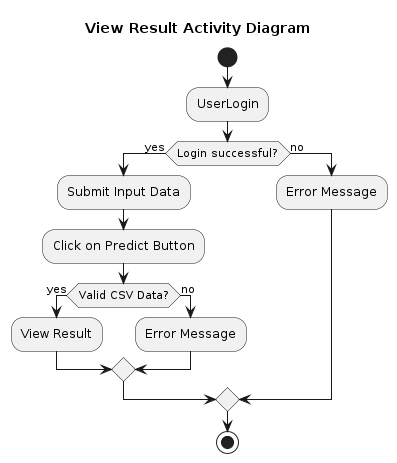

The diagram above was rendered by PlantUML. Its source (embedded in the PNG):
@startuml view_result_activity

title View Result Activity Diagram

start

:UserLogin;
if (Login successful?) then (yes)
  :Submit Input Data;
  :Click on Predict Button;

  if (Valid CSV Data?) then (yes) 
    :View Result;
  else (no)
    :Error Message;
  endif
else (no)
  :Error Message;
endif

stop
@enduml